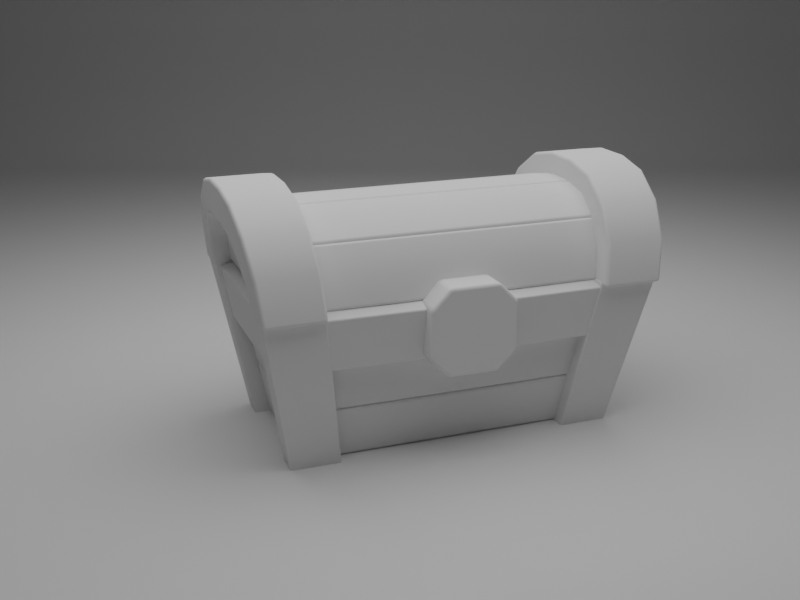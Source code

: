 # Source: chest.blend  (saved by Blender 4.1.23; exported with 4.5.12 LTS)
import bpy
from mathutils import Matrix  # noqa: F401  (used for matrix-valued properties, if any)

bpy.ops.wm.read_factory_settings(use_empty=True)
scene = bpy.context.scene
scene.name = 'Scene'

# ---- collections
col_collection = bpy.data.collections.new('Collection'); scene.collection.children.link(col_collection)

# ---- world
world_world = bpy.data.worlds.new('World'); scene.world = world_world
world_world.use_nodes = True; world_world.node_tree.nodes.clear()
_N = world_world.node_tree.nodes; _L = world_world.node_tree.links
n0 = _N.new('ShaderNodeOutputWorld'); n0.name = 'World Output'; n0.location = (300, 300)
n1 = _N.new('ShaderNodeBackground'); n1.name = 'Background'; n1.location = (10, 300)
n1.inputs[0].default_value = (0.05088, 0.05088, 0.05088, 1.0)
_L.new(n1.outputs[0], n0.inputs[0])
n0.is_active_output = True
world_world.color = (0.05088, 0.05088, 0.05088)
world_world.use_sun_shadow = False
world_world.sun_shadow_jitter_overblur = 0.0

# ---- cameras
cam_camera = bpy.data.cameras.new('Camera')
cam_camera.clip_end = 100.0
cam_camera.ortho_scale = 7.314

# ---- lights
light_area = bpy.data.lights.new('Area', 'AREA')
light_area.transmission_factor = 0.0
light_area.energy = 150.0
light_area.shadow_maximum_resolution = 0.006
light_area.use_absolute_resolution = True
light_area.size = 1.0
light_area.size_y = 1.0

# ---- meshes
me_plane = bpy.data.meshes.new('Plane')
me_plane.from_pydata([(-0.3758, -0.8412, 0.0), (0.3758, -0.8412, 0.0), (-0.547, -0.9925, 0.8206), (0.547, -0.9925, 0.8206), (-0.3758, 0.0, 0.0), (0.3758, 0.0, 0.0), (-0.547, 0.0, 0.8206), (0.49, 0.0, 0.5857), (0.4329, 0.0, 0.2929), (-0.49, 0.0, 0.5857), (-0.4329, 0.0, 0.2929), (0.547, 0.0, 0.8206), (0.49, -0.9421, 0.5857), (0.4329, -0.8917, 0.2929), (-0.49, -0.9421, 0.5857), (-0.4329, -0.8917, 0.2929), (0.49, -0.9421, 0.5857), (-0.49, -0.9421, 0.5857), (0.4329, -0.8917, 0.2929), (-0.4329, -0.8917, 0.2929), (-0.49, 0.0, 0.5857), (-0.4329, 0.0, 0.2929), (0.49, 0.0, 0.5857), (0.4329, 0.0, 0.2929)], [], [(17, 16, 3, 2), (19, 18, 12, 14), (20, 17, 2, 6), (0, 1, 13, 15), (21, 19, 14, 9), (4, 0, 15, 10), (18, 23, 22, 12), (16, 7, 11, 3), (1, 5, 8, 13), (0, 4, 5, 1)])
me_plane.polygons.foreach_set('use_smooth', [True] * 10)
_uv = me_plane.uv_layers.new(name='UVMap')
_uv.uv.foreach_set('vector', [0.0, 0.0, 1.0, 0.0, 1.0, 0.0, 0.0, 0.0, 0.0, 0.0, 1.0, 0.0, 1.0, 0.0, 0.0, 0.0, 0.0, 0.5, 0.0, 0.0, 0.0, 0.0, 0.0, 0.5, 0.0, 0.0, 1.0, 0.0, 1.0, 0.0, 0.0, 0.0, 0.0, 0.5, 0.0, 0.0, 0.0, 0.0, 0.0, 0.5, 0.0, 0.5, 0.0, 0.0, 0.0, 0.0, 0.0, 0.5, 1.0, 0.0, 1.0, 0.5, 1.0, 0.5, 1.0, 0.0, 1.0, 0.0, 1.0, 0.5, 1.0, 0.5, 1.0, 0.0, 1.0, 0.0, 1.0, 0.5, 1.0, 0.5, 1.0, 0.0, 0.0, 0.0, 0.0, 0.5, 1.0, 0.5, 1.0, 0.0])
me_plane.update()
me_plane_001 = bpy.data.meshes.new('Plane.001')
me_plane_001.from_pydata([(-0.3164, -0.9258, -0.01536), (0.3164, -0.9258, -0.01536), (-0.4877, -1.092, 0.8881), (0.4877, -1.092, 0.8881), (-0.3164, -0.6462, -0.01536), (0.3164, -0.6462, -0.01536), (-0.4877, -0.7624, 0.8881), (0.4877, -0.7624, 0.8881), (-0.4521, -0.6462, -0.01487), (-0.4521, -0.9258, -0.01487), (-0.6234, -0.7624, 0.8886), (-0.6234, -1.092, 0.8886), (0.4521, -0.9258, -0.01487), (0.6234, -1.092, 0.8886), (0.4521, -0.6462, -0.01487), (0.6234, -0.7624, 0.8886)], [], [(4, 6, 2, 0), (1, 3, 7, 5), (8, 9, 11, 10), (12, 14, 15, 13), (2, 6, 10, 11), (6, 4, 8, 10), (1, 5, 14, 12), (0, 2, 11, 9), (4, 0, 9, 8), (5, 7, 15, 14), (7, 3, 13, 15), (3, 1, 12, 13)])
me_plane_001.polygons.foreach_set('use_smooth', [True] * 12)
_uv = me_plane_001.uv_layers.new(name='UVMap')
_uv.uv.foreach_set('vector', [0.0, 0.1159, 0.0, 0.1159, 2.559e-10, -0.05075, 0.0, -0.04904, 1.0, -0.04904, 1.0, -0.05075, 1.0, 0.1159, 1.0, 0.1159, 0.0, 0.1159, 0.0, -0.04904, 2.559e-10, -0.05075, 0.0, 0.1159, 1.0, -0.04904, 1.0, 0.1159, 1.0, 0.1159, 1.0, -0.05075, 2.559e-10, -0.05075, 0.0, 0.1159, 0.0, 0.1159, 2.559e-10, -0.05075, 0.0, 0.1159, 0.0, 0.1159, 0.0, 0.1159, 0.0, 0.1159, 1.0, -0.04904, 1.0, 0.1159, 1.0, 0.1159, 1.0, -0.04904, 0.0, -0.04904, 2.559e-10, -0.05075, 2.559e-10, -0.05075, 0.0, -0.04904, 0.0, 0.1159, 0.0, -0.04904, 0.0, -0.04904, 0.0, 0.1159, 1.0, 0.1159, 1.0, 0.1159, 1.0, 0.1159, 1.0, 0.1159, 1.0, 0.1159, 1.0, -0.05075, 1.0, -0.05075, 1.0, 0.1159, 1.0, -0.05075, 1.0, -0.04904, 1.0, -0.04904, 1.0, -0.05075])
me_plane_001.update()
me_plane_002 = bpy.data.meshes.new('Plane.002')
me_plane_002.from_pydata([(-0.09088, -1.164, 1.259), (-0.4792, -1.092, 0.8651), (-0.2436, -1.158, 1.23), (-0.3672, -1.143, 1.147), (-0.4494, -1.12, 1.023), (0.4792, -1.092, 0.8651), (0.09088, -1.164, 1.259), (0.4494, -1.12, 1.023), (0.3672, -1.143, 1.147), (0.2436, -1.158, 1.23), (-0.4792, -0.7624, 0.8651), (-0.4486, -0.7816, 1.025), (-0.366, -0.7978, 1.148), (-0.2428, -0.8087, 1.23), (-0.09077, -0.8125, 1.259), (0.4792, -0.7624, 0.8651), (0.4486, -0.7816, 1.025), (0.366, -0.7978, 1.148), (0.2428, -0.8087, 1.23), (0.09077, -0.8125, 1.259), (-0.6671, -0.7624, 0.8652), (-0.6671, -1.092, 0.8652), (-0.625, -1.12, 1.1), (-0.5007, -1.143, 1.284), (-0.3156, -1.158, 1.407), (-0.1095, -1.164, 1.45), (0.625, -1.12, 1.1), (0.6671, -1.092, 0.8652), (0.6265, -0.7816, 1.096), (0.5007, -1.143, 1.284), (0.5028, -0.7978, 1.282), (0.3156, -1.158, 1.407), (0.317, -0.8087, 1.407), (0.1095, -1.164, 1.45), (0.1097, -0.8125, 1.45), (-0.6265, -0.7816, 1.096), (-0.5028, -0.7978, 1.282), (-0.317, -0.8087, 1.407), (-0.1097, -0.8125, 1.45), (0.6671, -0.7624, 0.8652)], [], [(10, 11, 4, 1), (11, 12, 3, 4), (12, 13, 2, 3), (13, 14, 0, 2), (9, 6, 19, 18), (8, 9, 18, 17), (7, 8, 17, 16), (5, 7, 16, 15), (0, 14, 19, 6), (20, 21, 22, 35), (35, 22, 23, 36), (36, 23, 24, 37), (37, 24, 25, 38), (31, 32, 34, 33), (29, 30, 32, 31), (26, 28, 30, 29), (27, 39, 28, 26), (25, 33, 34, 38), (19, 14, 38, 34), (7, 5, 27, 26), (17, 18, 32, 30), (0, 6, 33, 25), (16, 17, 30, 28), (8, 7, 26, 29), (15, 16, 28, 39), (10, 1, 21, 20), (14, 13, 37, 38), (1, 4, 22, 21), (9, 8, 29, 31), (13, 12, 36, 37), (4, 3, 23, 22), (12, 11, 35, 36), (3, 2, 24, 23), (5, 15, 39, 27), (6, 9, 31, 33), (11, 10, 20, 35), (2, 0, 25, 24), (18, 19, 34, 32)])
me_plane_002.polygons.foreach_set('use_smooth', [True] * 38)
_uv = me_plane_002.uv_layers.new(name='UVMap')
_uv.uv.foreach_set('vector', [0.0, 0.1159, 0.01042, 0.1159, 0.01042, -0.05021, 2.559e-10, -0.05075, 0.01042, 0.1159, 0.04011, 0.1159, 0.04011, -0.0503, 0.01042, -0.05021, 0.04011, 0.1159, 0.2536, 0.1159, 0.2536, -0.05036, 0.04011, -0.0503, 0.2536, 0.1159, 0.4108, 0.1159, 0.4108, -0.0503, 0.2536, -0.05036, 0.7464, -0.05036, 0.5892, -0.0503, 0.5892, 0.1159, 0.7464, 0.1159, 0.9599, -0.0503, 0.7464, -0.05036, 0.7464, 0.1159, 0.9599, 0.1159, 0.9896, -0.05021, 0.9599, -0.0503, 0.9599, 0.1159, 0.9896, 0.1159, 1.0, -0.05075, 0.9896, -0.05021, 0.9896, 0.1159, 1.0, 0.1159, 0.4108, -0.0503, 0.4108, 0.1159, 0.5892, 0.1159, 0.5892, -0.0503, 0.0, 0.1159, 2.559e-10, -0.05075, 0.01042, -0.05021, 0.01042, 0.1159, 0.01042, 0.1159, 0.01042, -0.05021, 0.04011, -0.0503, 0.04011, 0.1159, 0.04011, 0.1159, 0.04011, -0.0503, 0.2536, -0.05036, 0.2536, 0.1159, 0.2536, 0.1159, 0.2536, -0.05036, 0.4108, -0.0503, 0.4108, 0.1159, 0.7464, -0.05036, 0.7464, 0.1159, 0.5892, 0.1159, 0.5892, -0.0503, 0.9599, -0.0503, 0.9599, 0.1159, 0.7464, 0.1159, 0.7464, -0.05036, 0.9896, -0.05021, 0.9896, 0.1159, 0.9599, 0.1159, 0.9599, -0.0503, 1.0, -0.05075, 1.0, 0.1159, 0.9896, 0.1159, 0.9896, -0.05021, 0.4108, -0.0503, 0.5892, -0.0503, 0.5892, 0.1159, 0.4108, 0.1159, 0.5892, 0.1159, 0.4108, 0.1159, 0.4108, 0.1159, 0.5892, 0.1159, 0.9896, -0.05021, 1.0, -0.05075, 1.0, -0.05075, 0.9896, -0.05021, 0.9599, 0.1159, 0.7464, 0.1159, 0.7464, 0.1159, 0.9599, 0.1159, 0.4108, -0.0503, 0.5892, -0.0503, 0.5892, -0.0503, 0.4108, -0.0503, 0.9896, 0.1159, 0.9599, 0.1159, 0.9599, 0.1159, 0.9896, 0.1159, 0.9599, -0.0503, 0.9896, -0.05021, 0.9896, -0.05021, 0.9599, -0.0503, 1.0, 0.1159, 0.9896, 0.1159, 0.9896, 0.1159, 1.0, 0.1159, 0.0, 0.1159, 2.559e-10, -0.05075, 2.559e-10, -0.05075, 0.0, 0.1159, 0.4108, 0.1159, 0.2536, 0.1159, 0.2536, 0.1159, 0.4108, 0.1159, 2.559e-10, -0.05075, 0.01042, -0.05021, 0.01042, -0.05021, 2.559e-10, -0.05075, 0.7464, -0.05036, 0.9599, -0.0503, 0.9599, -0.0503, 0.7464, -0.05036, 0.2536, 0.1159, 0.04011, 0.1159, 0.04011, 0.1159, 0.2536, 0.1159, 0.01042, -0.05021, 0.04011, -0.0503, 0.04011, -0.0503, 0.01042, -0.05021, 0.04011, 0.1159, 0.01042, 0.1159, 0.01042, 0.1159, 0.04011, 0.1159, 0.04011, -0.0503, 0.2536, -0.05036, 0.2536, -0.05036, 0.04011, -0.0503, 1.0, -0.05075, 1.0, 0.1159, 1.0, 0.1159, 1.0, -0.05075, 0.5892, -0.0503, 0.7464, -0.05036, 0.7464, -0.05036, 0.5892, -0.0503, 0.01042, 0.1159, 0.0, 0.1159, 0.0, 0.1159, 0.01042, 0.1159, 0.2536, -0.05036, 0.4108, -0.0503, 0.4108, -0.0503, 0.2536, -0.05036, 0.7464, 0.1159, 0.5892, 0.1159, 0.5892, 0.1159, 0.7464, 0.1159])
me_plane_002.update()
me_plane_003 = bpy.data.meshes.new('Plane.003')
me_plane_003.from_pydata([(0.4494, -1.058, 0.4494), (0.0, -0.9925, 0.0), (0.2774, -1.053, 0.4152), (0.1316, -1.039, 0.3178), (0.03421, -1.017, 0.172), (1.094, -0.9925, 0.0), (0.6446, -1.058, 0.4494), (1.06, -1.017, 0.172), (0.9624, -1.039, 0.3178), (0.8166, -1.053, 0.4152), (0.0, 0.0, 0.0), (0.03421, 0.0, 0.172), (0.1316, 0.0, 0.3178), (0.2774, 0.0, 0.4152), (0.4494, 0.0, 0.4494), (1.094, 0.0, 0.0), (1.06, 0.0, 0.172), (0.9624, 0.0, 0.3178), (0.8166, 0.0, 0.4152), (0.6446, 0.0, 0.4494), (0.0, -0.9925, 0.0), (0.03421, -1.017, 0.172), (0.1316, -1.039, 0.3178), (0.2774, -1.053, 0.4152), (0.4494, -1.058, 0.4494), (1.06, -1.017, 0.172), (1.094, -0.9925, 0.0), (0.9624, -1.039, 0.3178), (0.8166, -1.053, 0.4152), (0.6446, -1.058, 0.4494), (0.9624, -1.039, 0.3178), (0.1316, -1.039, 0.3178), (0.9624, 0.0, 0.3178), (0.9624, -1.039, 0.3178), (0.6446, 0.0, 0.4494), (0.6446, -1.058, 0.4494), (0.1316, -1.039, 0.3178), (0.1316, 0.0, 0.3178), (0.4494, -1.058, 0.4494), (0.4494, 0.0, 0.4494)], [], [(31, 30, 28, 29, 24, 23), (10, 20, 21, 11), (11, 21, 22, 37), (12, 36, 2, 13), (13, 2, 38, 39), (4, 25, 27, 3), (1, 26, 25, 4), (9, 18, 34, 35), (33, 32, 18, 9), (7, 16, 17, 8), (5, 15, 16, 7), (0, 6, 19, 14)])
me_plane_003.polygons.foreach_set('use_smooth', [True] * 12)
_uv = me_plane_003.uv_layers.new(name='UVMap')
_uv.uv.foreach_set('vector', [0.04011, 0.0, 0.9599, 0.0, 0.7464, 0.0, 0.5892, 0.0, 0.4108, 0.0, 0.2536, 0.0, 0.0, 0.5, 0.0, 0.0, 0.01042, 0.0, 0.01042, 0.5, 0.01042, 0.5, 0.01042, 0.0, 0.04011, 0.0, 0.04011, 0.5, 0.04011, 0.5, 0.04011, 0.0, 0.2536, 0.0, 0.2536, 0.5, 0.2536, 0.5, 0.2536, 0.0, 0.4108, 0.0, 0.4108, 0.5, 0.01042, 0.0, 0.9896, 0.0, 0.9599, 0.0, 0.04011, 0.0, 0.0, 0.0, 1.0, 0.0, 0.9896, 0.0, 0.01042, 0.0, 0.7464, 0.0, 0.7464, 0.5, 0.5892, 0.5, 0.5892, 0.0, 0.9599, 0.0, 0.9599, 0.5, 0.7464, 0.5, 0.7464, 0.0, 0.9896, 0.0, 0.9896, 0.5, 0.9599, 0.5, 0.9599, 0.0, 1.0, 0.0, 1.0, 0.5, 0.9896, 0.5, 0.9896, 0.0, 0.4108, 0.0, 0.5892, 0.0, 0.5892, 0.5, 0.4108, 0.5])
me_plane_003.update()
me_plane_004 = bpy.data.meshes.new('Plane.004')
me_plane_004.from_pydata([(-0.4606, -0.9122, 0.5966), (0.4606, -0.9122, 0.5966), (0.5046, 0.0, 0.8869), (-0.4476, 0.0, 0.594), (0.4476, 0.0, 0.594), (-0.5046, 0.0, 0.8869), (0.5173, -0.9631, 0.8895), (-0.5173, -0.9631, 0.8895), (0.6287, 0.0, 0.8608), (0.5717, 0.0, 0.5679), (-0.5703, 0.0, 0.5679), (-0.6273, 0.0, 0.8608), (0.5434, -1.006, 0.5623), (0.6014, -1.056, 0.8552), (-0.542, -1.006, 0.5623), (-0.6, -1.056, 0.8552)], [], [(1, 6, 2, 4), (3, 5, 7, 0), (0, 7, 6, 1), (12, 9, 8, 13), (10, 14, 15, 11), (14, 12, 13, 15), (7, 5, 11, 15), (0, 1, 12, 14), (2, 6, 13, 8), (6, 7, 15, 13), (3, 0, 14, 10), (1, 4, 9, 12)])
me_plane_004.polygons.foreach_set('use_smooth', [True] * 12)
_uv = me_plane_004.uv_layers.new(name='UVMap')
_uv.uv.foreach_set('vector', [1.0, 0.0, 1.0, 0.0, 1.0, 0.5, 1.0, 0.5, 0.0, 0.5, 0.0, 0.5, 0.0, 0.0, 0.0, 0.0, 0.0, 0.0, 0.0, 0.0, 1.0, 0.0, 1.0, 0.0, 1.0, 0.0, 1.0, 0.5, 1.0, 0.5, 1.0, 0.0, 0.0, 0.5, 0.0, 0.0, 0.0, 0.0, 0.0, 0.5, 0.0, 0.0, 1.0, 0.0, 1.0, 0.0, 0.0, 0.0, 0.0, 0.0, 0.0, 0.5, 0.0, 0.5, 0.0, 0.0, 0.0, 0.0, 1.0, 0.0, 1.0, 0.0, 0.0, 0.0, 1.0, 0.5, 1.0, 0.0, 1.0, 0.0, 1.0, 0.5, 1.0, 0.0, 0.0, 0.0, 0.0, 0.0, 1.0, 0.0, 0.0, 0.5, 0.0, 0.0, 0.0, 0.0, 0.0, 0.5, 1.0, 0.0, 1.0, 0.5, 1.0, 0.5, 1.0, 0.0])
me_plane_004.update()
me_plane_005 = bpy.data.meshes.new('Plane.005')
me_plane_005.from_pydata([(0.05071, -0.2405, -0.2612), (0.05071, -0.1359, -0.3658), (0.05071, -0.1359, 0.1151), (0.05071, -0.2405, 0.01053), (-0.1374, -0.2405, 0.01053), (-0.1374, -0.1359, 0.1151), (-0.1374, -0.1359, -0.3658), (-0.1374, -0.2405, -0.2612), (-0.1374, 0.2405, 0.01053), (-0.1374, 0.1359, 0.1151), (-0.1374, 0.2405, -0.2612), (-0.1374, 0.1359, -0.3658), (0.05071, 0.2405, 0.01053), (0.05071, 0.1359, 0.1151), (0.05071, 0.2405, -0.2612), (0.05071, 0.1359, -0.3658)], [], [(2, 3, 0, 1, 15, 14, 12, 13), (5, 9, 8, 10, 11, 6, 7, 4), (4, 7, 0, 3), (9, 5, 2, 13), (8, 9, 13, 12), (11, 10, 14, 15), (7, 6, 1, 0), (5, 4, 3, 2), (10, 8, 12, 14), (6, 11, 15, 1)])
me_plane_005.polygons.foreach_set('use_smooth', [True] * 10)
_uv = me_plane_005.uv_layers.new(name='UVMap')
_uv.uv.foreach_set('vector', [0.0, 0.2175, 0.2175, 0.0, 0.7825, 0.0, 1.0, 0.2175, 1.0, 0.7825, 0.7825, 1.0, 0.2175, 1.0, 0.0, 0.7825, 0.0, 0.2175, 0.0, 0.7825, 0.2175, 1.0, 0.7825, 1.0, 1.0, 0.7825, 1.0, 0.2175, 0.7825, 0.0, 0.2175, 0.0, 0.2175, 0.0, 0.7825, 0.0, 0.7825, 0.0, 0.2175, 0.0, 0.0, 0.7825, 0.0, 0.2175, 0.0, 0.2175, 0.0, 0.7825, 0.2175, 1.0, 0.0, 0.7825, 0.0, 0.7825, 0.2175, 1.0, 1.0, 0.7825, 0.7825, 1.0, 0.7825, 1.0, 1.0, 0.7825, 0.7825, 0.0, 1.0, 0.2175, 1.0, 0.2175, 0.7825, 0.0, 0.0, 0.2175, 0.2175, 0.0, 0.2175, 0.0, 0.0, 0.2175, 0.7825, 1.0, 0.2175, 1.0, 0.2175, 1.0, 0.7825, 1.0, 1.0, 0.2175, 1.0, 0.7825, 1.0, 0.7825, 1.0, 0.2175])
me_plane_005.update()
me_cylinder = bpy.data.meshes.new('Cylinder')
me_cylinder.from_pydata([(-0.005353, 0.119, 0.02884), (0.09108, 0.06336, 0.02884), (0.09108, -0.04799, 0.02884), (-0.005353, -0.1037, 0.02884), (-0.1018, -0.04799, 0.02884), (-0.1018, 0.06336, 0.02884), (-0.005353, -0.07938, -0.1052), (-0.07754, -0.03399, -0.1586), (-0.005353, 0.09578, 0.0701), (0.05476, 0.03019, 0.1631), (0.05827, 0.04442, 0.143), (-0.04399, -0.03943, 0.1631), (-0.07336, -0.03158, 0.1178), (-0.06932, 0.04461, 0.141), (-0.05354, 0.03019, 0.1631), (-0.06848, 0.04482, 0.1424), (-0.005353, 0.08454, -0.2522), (0.06292, -0.03173, -0.2237), (0.06197, -0.0321, -0.2263), (0.06499, 0.0483, -0.1892), (0.006643, 0.04237, -0.343), (0.02485, 0.06464, -0.2876), (-0.0754, 0.04813, -0.1941), (-0.07185, 0.01427, -0.2533), (-0.03114, 0.06626, -0.301), (-0.02681, 0.04854, -0.3394), (-0.04339, -0.03977, 0.1631), (0.05632, -0.02793, 0.1542), (-0.005353, -0.06932, 0.1253), (0.05476, -0.01935, 0.1631)], [], [(27, 29, 26, 28), (6, 3, 4, 7), (17, 2, 3, 6, 18), (18, 20, 21, 19, 17), (19, 1, 2, 17), (0, 8, 10, 1), (9, 10, 8, 15, 14), (5, 13, 15, 8, 0), (4, 12, 13, 5), (15, 13, 12, 11, 14), (22, 5, 0, 16, 24), (16, 0, 1, 19, 21), (23, 25, 20, 18, 6, 7), (16, 21, 20, 25, 24), (7, 4, 5, 22, 23), (24, 25, 23, 22), (2, 27, 28, 3), (1, 10, 9, 29, 27, 2), (3, 28, 26, 11, 12, 4), (9, 14, 11, 26, 29)])
me_cylinder.polygons.foreach_set('use_smooth', [True] * 20)
_uv = me_cylinder.uv_layers.new(name='UVMap')
_uv.uv.foreach_set('vector', [0.6667, 0.9833, 0.6851, 1.0, 0.1185, 0.08592, 0.5, 0.9296, 0.5, 0.6637, 0.5, 0.75, 0.3333, 0.75, 0.3333, 0.6293, 0.6667, 0.5873, 0.6667, 0.75, 0.5, 0.75, 0.5, 0.6637, 0.6649, 0.5857, 0.6649, 0.5857, 0.4925, 0.5105, 0.919, 0.5462, 0.8333, 0.6096, 0.6667, 0.5873, 0.8333, 0.6096, 0.8333, 0.75, 0.6667, 0.75, 0.6667, 0.5873, 1.0, 0.75, 1.0, 0.8268, 0.8333, 0.9624, 0.8333, 0.75, 0.804, 1.0, 0.8333, 0.9624, 1.0, 0.8268, 0.1731, 0.9614, 0.2563, 1.0, 0.1667, 0.75, 0.1667, 0.9588, 0.1654, 0.9614, -8.941e-08, 0.8268, -8.941e-08, 0.75, 0.3333, 0.75, 0.3333, 0.9155, 0.1667, 0.9588, 0.1667, 0.75, 0.1654, 0.9614, 0.1667, 0.9588, 0.3333, 0.9155, 0.3929, 1.0, 0.08339, 0.3278, 0.1667, 0.6064, 0.1667, 0.75, -8.941e-08, 0.75, -8.941e-08, 0.569, 0.06932, 0.5376, 1.0, 0.569, 1.0, 0.75, 0.8333, 0.75, 0.8333, 0.6096, 0.919, 0.5462, 0.2303, 0.5683, 0.5089, 0.4853, 0.6324, 0.4942, 0.6649, 0.5857, 0.5, 0.6637, 0.3333, 0.6293, -8.941e-08, 0.569, 0.4048, 0.5462, 0.4925, 0.5105, 0.2731, 0.5128, 0.06932, 0.5376, 0.3333, 0.6293, 0.3333, 0.75, 0.1667, 0.75, 0.1667, 0.6064, 0.2303, 0.5683, 0.06932, 0.5376, 0.5089, 0.4853, 0.2303, 0.5683, 0.1667, 0.6064, 0.6667, 0.75, 0.6667, 0.9833, 0.5, 0.9296, 0.5, 0.75, 0.8333, 0.75, 0.8333, 0.9624, 0.804, 1.0, 0.6851, 1.0, 0.6667, 0.9833, 0.6667, 0.75, 0.5, 0.75, 0.5, 0.9296, 0.3946, 1.0, 0.3929, 1.0, 0.3333, 0.9155, 0.3333, 0.75, 0.4578, 0.3278, 0.08339, 0.3278, 0.1164, 0.08712, 0.1185, 0.08592, 0.4578, 0.1565])
me_cylinder.update()
me_cylinder_004 = bpy.data.meshes.new('Cylinder.004')
me_cylinder_004.from_pydata([(-0.005353, 0.119, 0.02884), (0.09108, 0.06336, 0.02884), (0.09108, -0.04799, 0.02884), (-0.005353, -0.1037, 0.02884), (-0.1018, -0.04799, 0.02884), (-0.1018, 0.06336, 0.02884), (-0.005353, -0.07938, -0.1052), (-0.07754, -0.03399, -0.1586), (-0.005353, 0.09578, 0.0701), (0.05476, 0.03019, 0.1631), (0.05827, 0.04442, 0.143), (-0.04399, -0.03943, 0.1631), (-0.07336, -0.03158, 0.1178), (-0.06932, 0.04461, 0.141), (-0.05354, 0.03019, 0.1631), (-0.06848, 0.04482, 0.1424), (-0.005353, 0.08454, -0.2522), (0.06292, -0.03173, -0.2237), (0.06197, -0.0321, -0.2263), (0.06499, 0.0483, -0.1892), (0.006643, 0.04237, -0.343), (0.02485, 0.06464, -0.2876), (-0.0754, 0.04813, -0.1941), (-0.07185, 0.01427, -0.2533), (-0.03114, 0.06626, -0.301), (-0.02681, 0.04854, -0.3394), (-0.04339, -0.03977, 0.1631), (0.05632, -0.02793, 0.1542), (-0.005353, -0.06932, 0.1253), (0.05476, -0.01935, 0.1631)], [], [(27, 29, 26, 28), (6, 3, 4, 7), (17, 2, 3, 6, 18), (18, 20, 21, 19, 17), (19, 1, 2, 17), (0, 8, 10, 1), (9, 10, 8, 15, 14), (5, 13, 15, 8, 0), (4, 12, 13, 5), (15, 13, 12, 11, 14), (22, 5, 0, 16, 24), (16, 0, 1, 19, 21), (23, 25, 20, 18, 6, 7), (16, 21, 20, 25, 24), (7, 4, 5, 22, 23), (24, 25, 23, 22), (2, 27, 28, 3), (1, 10, 9, 29, 27, 2), (3, 28, 26, 11, 12, 4), (9, 14, 11, 26, 29)])
me_cylinder_004.polygons.foreach_set('use_smooth', [True] * 20)
_uv = me_cylinder_004.uv_layers.new(name='UVMap')
_uv.uv.foreach_set('vector', [0.6667, 0.9833, 0.6851, 1.0, 0.1185, 0.08592, 0.5, 0.9296, 0.5, 0.6637, 0.5, 0.75, 0.3333, 0.75, 0.3333, 0.6293, 0.6667, 0.5873, 0.6667, 0.75, 0.5, 0.75, 0.5, 0.6637, 0.6649, 0.5857, 0.6649, 0.5857, 0.4925, 0.5105, 0.919, 0.5462, 0.8333, 0.6096, 0.6667, 0.5873, 0.8333, 0.6096, 0.8333, 0.75, 0.6667, 0.75, 0.6667, 0.5873, 1.0, 0.75, 1.0, 0.8268, 0.8333, 0.9624, 0.8333, 0.75, 0.804, 1.0, 0.8333, 0.9624, 1.0, 0.8268, 0.1731, 0.9614, 0.2563, 1.0, 0.1667, 0.75, 0.1667, 0.9588, 0.1654, 0.9614, -8.941e-08, 0.8268, -8.941e-08, 0.75, 0.3333, 0.75, 0.3333, 0.9155, 0.1667, 0.9588, 0.1667, 0.75, 0.1654, 0.9614, 0.1667, 0.9588, 0.3333, 0.9155, 0.3929, 1.0, 0.08339, 0.3278, 0.1667, 0.6064, 0.1667, 0.75, -8.941e-08, 0.75, -8.941e-08, 0.569, 0.06932, 0.5376, 1.0, 0.569, 1.0, 0.75, 0.8333, 0.75, 0.8333, 0.6096, 0.919, 0.5462, 0.2303, 0.5683, 0.5089, 0.4853, 0.6324, 0.4942, 0.6649, 0.5857, 0.5, 0.6637, 0.3333, 0.6293, -8.941e-08, 0.569, 0.4048, 0.5462, 0.4925, 0.5105, 0.2731, 0.5128, 0.06932, 0.5376, 0.3333, 0.6293, 0.3333, 0.75, 0.1667, 0.75, 0.1667, 0.6064, 0.2303, 0.5683, 0.06932, 0.5376, 0.5089, 0.4853, 0.2303, 0.5683, 0.1667, 0.6064, 0.6667, 0.75, 0.6667, 0.9833, 0.5, 0.9296, 0.5, 0.75, 0.8333, 0.75, 0.8333, 0.9624, 0.804, 1.0, 0.6851, 1.0, 0.6667, 0.9833, 0.6667, 0.75, 0.5, 0.75, 0.5, 0.9296, 0.3946, 1.0, 0.3929, 1.0, 0.3333, 0.9155, 0.3333, 0.75, 0.4578, 0.3278, 0.08339, 0.3278, 0.1164, 0.08712, 0.1185, 0.08592, 0.4578, 0.1565])
me_cylinder_004.update()
me_cylinder_005 = bpy.data.meshes.new('Cylinder.005')
me_cylinder_005.from_pydata([(-0.005353, 0.119, 0.02884), (0.09108, 0.06336, 0.02884), (0.09108, -0.04799, 0.02884), (-0.005353, -0.1037, 0.02884), (-0.1018, -0.04799, 0.02884), (-0.1018, 0.06336, 0.02884), (-0.005353, -0.07938, -0.1052), (-0.07754, -0.03399, -0.1586), (-0.005353, 0.09578, 0.0701), (0.05476, 0.03019, 0.1631), (0.05827, 0.04442, 0.143), (-0.04399, -0.03943, 0.1631), (-0.07336, -0.03158, 0.1178), (-0.06932, 0.04461, 0.141), (-0.05354, 0.03019, 0.1631), (-0.06848, 0.04482, 0.1424), (-0.005353, 0.08454, -0.2522), (0.06292, -0.03173, -0.2237), (0.06197, -0.0321, -0.2263), (0.06499, 0.0483, -0.1892), (0.006643, 0.04237, -0.343), (0.02485, 0.06464, -0.2876), (-0.0754, 0.04813, -0.1941), (-0.07185, 0.01427, -0.2533), (-0.03114, 0.06626, -0.301), (-0.02681, 0.04854, -0.3394), (-0.04339, -0.03977, 0.1631), (0.05632, -0.02793, 0.1542), (-0.005353, -0.06932, 0.1253), (0.05476, -0.01935, 0.1631)], [], [(27, 29, 26, 28), (6, 3, 4, 7), (17, 2, 3, 6, 18), (18, 20, 21, 19, 17), (19, 1, 2, 17), (0, 8, 10, 1), (9, 10, 8, 15, 14), (5, 13, 15, 8, 0), (4, 12, 13, 5), (15, 13, 12, 11, 14), (22, 5, 0, 16, 24), (16, 0, 1, 19, 21), (23, 25, 20, 18, 6, 7), (16, 21, 20, 25, 24), (7, 4, 5, 22, 23), (24, 25, 23, 22), (2, 27, 28, 3), (1, 10, 9, 29, 27, 2), (3, 28, 26, 11, 12, 4), (9, 14, 11, 26, 29)])
me_cylinder_005.polygons.foreach_set('use_smooth', [True] * 20)
_uv = me_cylinder_005.uv_layers.new(name='UVMap')
_uv.uv.foreach_set('vector', [0.6667, 0.9833, 0.6851, 1.0, 0.1185, 0.08592, 0.5, 0.9296, 0.5, 0.6637, 0.5, 0.75, 0.3333, 0.75, 0.3333, 0.6293, 0.6667, 0.5873, 0.6667, 0.75, 0.5, 0.75, 0.5, 0.6637, 0.6649, 0.5857, 0.6649, 0.5857, 0.4925, 0.5105, 0.919, 0.5462, 0.8333, 0.6096, 0.6667, 0.5873, 0.8333, 0.6096, 0.8333, 0.75, 0.6667, 0.75, 0.6667, 0.5873, 1.0, 0.75, 1.0, 0.8268, 0.8333, 0.9624, 0.8333, 0.75, 0.804, 1.0, 0.8333, 0.9624, 1.0, 0.8268, 0.1731, 0.9614, 0.2563, 1.0, 0.1667, 0.75, 0.1667, 0.9588, 0.1654, 0.9614, -8.941e-08, 0.8268, -8.941e-08, 0.75, 0.3333, 0.75, 0.3333, 0.9155, 0.1667, 0.9588, 0.1667, 0.75, 0.1654, 0.9614, 0.1667, 0.9588, 0.3333, 0.9155, 0.3929, 1.0, 0.08339, 0.3278, 0.1667, 0.6064, 0.1667, 0.75, -8.941e-08, 0.75, -8.941e-08, 0.569, 0.06932, 0.5376, 1.0, 0.569, 1.0, 0.75, 0.8333, 0.75, 0.8333, 0.6096, 0.919, 0.5462, 0.2303, 0.5683, 0.5089, 0.4853, 0.6324, 0.4942, 0.6649, 0.5857, 0.5, 0.6637, 0.3333, 0.6293, -8.941e-08, 0.569, 0.4048, 0.5462, 0.4925, 0.5105, 0.2731, 0.5128, 0.06932, 0.5376, 0.3333, 0.6293, 0.3333, 0.75, 0.1667, 0.75, 0.1667, 0.6064, 0.2303, 0.5683, 0.06932, 0.5376, 0.5089, 0.4853, 0.2303, 0.5683, 0.1667, 0.6064, 0.6667, 0.75, 0.6667, 0.9833, 0.5, 0.9296, 0.5, 0.75, 0.8333, 0.75, 0.8333, 0.9624, 0.804, 1.0, 0.6851, 1.0, 0.6667, 0.9833, 0.6667, 0.75, 0.5, 0.75, 0.5, 0.9296, 0.3946, 1.0, 0.3929, 1.0, 0.3333, 0.9155, 0.3333, 0.75, 0.4578, 0.3278, 0.08339, 0.3278, 0.1164, 0.08712, 0.1185, 0.08592, 0.4578, 0.1565])
me_cylinder_005.update()
me_plane_006 = bpy.data.meshes.new('Plane.006')
me_plane_006.from_pydata([(-1.678, -0.6614, 2.98e-08), (-0.1133, 1.215, 2.98e-08), (0.4789, -0.9614, -1.061), (2.043, 0.9151, -1.061), (0.2833, -0.9656, -0.1752), (0.01899, -0.938, 2.98e-08), (0.2634, -0.9654, -0.141), (0.2373, -0.964, -0.1081), (0.2061, -0.9616, -0.07785), (0.1709, -0.9583, -0.05131), (0.1331, -0.954, -0.02952), (0.09425, -0.9491, -0.01333), (0.05571, -0.9437, -0.003366), (1.583, 0.9385, 2.98e-08), (1.848, 0.911, -0.1752), (1.62, 0.9328, -0.003366), (1.659, 0.9274, -0.01333), (1.698, 0.9225, -0.02952), (1.735, 0.9183, -0.05131), (1.77, 0.9149, -0.07785), (1.802, 0.9125, -0.1081), (1.828, 0.9112, -0.141)], [], [(14, 4, 2, 3), (4, 14, 21, 6), (6, 21, 20, 7), (7, 20, 19, 8), (8, 19, 18, 9), (9, 18, 17, 10), (10, 17, 16, 11), (11, 16, 15, 12), (12, 15, 13, 5), (0, 5, 13, 1)])
me_plane_006.polygons.foreach_set('use_smooth', [True] * 10)
_uv = me_plane_006.uv_layers.new(name='UVMap')
_uv.uv.foreach_set('vector', [1.0, 1.0, 1.0, 0.0, 1.0, 0.0, 1.0, 1.0, 1.0, 0.0, 1.0, 1.0, 1.0, 1.0, 1.0, 5.694e-05, 1.0, 5.694e-05, 1.0, 1.0, 1.0, 1.0, 1.0, 0.0002256, 1.0, 0.0002256, 1.0, 1.0, 1.0, 1.0, 1.0, 0.0004994, 1.0, 0.0004994, 1.0, 1.0, 1.0, 1.0, 1.0, 0.002138, 1.0, 0.002138, 1.0, 1.0, 0.964, 1.001, 0.964, 0.00123, 0.964, 0.00123, 0.964, 1.001, 0.9438, 1.001, 0.9438, 0.0005556, 0.9438, 0.0005556, 0.9438, 1.001, 0.9236, 1.0, 0.9236, 0.0001402, 0.9236, 0.0001402, 0.9236, 1.0, 0.9042, 1.0, 0.9042, 0.0, 0.0, 0.0, 0.9042, 0.0, 0.9042, 1.0, 0.0, 1.0])
me_plane_006.update()

# ---- objects
ob_camera = bpy.data.objects.new('Camera', cam_camera)
ob_plane = bpy.data.objects.new('Plane', me_plane)
ob_plane_001 = bpy.data.objects.new('Plane.001', me_plane_001)
ob_plane_002 = bpy.data.objects.new('Plane.002', me_plane_002)
ob_plane_003 = bpy.data.objects.new('Plane.003', me_plane_003)
ob_plane_004 = bpy.data.objects.new('Plane.004', me_plane_004)
ob_plane_005 = bpy.data.objects.new('Plane.005', me_plane_005)
ob_cylinder_003 = bpy.data.objects.new('Cylinder.003', me_cylinder)
ob_cylinder_001 = bpy.data.objects.new('Cylinder.001', me_cylinder)
ob_cylinder_002 = bpy.data.objects.new('Cylinder.002', me_cylinder)
ob_cylinder_004 = bpy.data.objects.new('Cylinder.004', me_cylinder)
ob_cylinder_005 = bpy.data.objects.new('Cylinder.005', me_cylinder)
ob_cylinder_006 = bpy.data.objects.new('Cylinder.006', me_cylinder)
ob_cylinder_007 = bpy.data.objects.new('Cylinder.007', me_cylinder)
ob_cylinder_008 = bpy.data.objects.new('Cylinder.008', me_cylinder)
ob_cylinder_009 = bpy.data.objects.new('Cylinder.009', me_cylinder)
ob_cylinder_010 = bpy.data.objects.new('Cylinder.010', me_cylinder)
ob_cylinder_011 = bpy.data.objects.new('Cylinder.011', me_cylinder)
ob_cylinder_012 = bpy.data.objects.new('Cylinder.012', me_cylinder)
ob_cylinder_013 = bpy.data.objects.new('Cylinder.013', me_cylinder)
ob_cylinder_014 = bpy.data.objects.new('Cylinder.014', me_cylinder)
ob_cylinder_015 = bpy.data.objects.new('Cylinder.015', me_cylinder)
ob_cylinder_016 = bpy.data.objects.new('Cylinder.016', me_cylinder_004)
ob_cylinder_017 = bpy.data.objects.new('Cylinder.017', me_cylinder_005)
ob_plane_006 = bpy.data.objects.new('Plane.006', me_plane_006)
ob_area = bpy.data.objects.new('Area', light_area)

# ---- transforms, parenting, visibility, modifiers, constraints
ob_camera.location = (5.496, -2.207, 2.702)
ob_camera.rotation_euler = (1.242, 1.76e-07, 1.213)
ob_camera.lock_rotations_4d = False
ob_camera.empty_display_type = 'ARROWS'
ob_camera.color = (0.0, 0.0, 0.0, 0.0)
ob_camera.display_type = 'WIRE'
ob_camera.lineart.crease_threshold = 0.0
ob_plane.location = (0.0, 0.0, 0.0)
_m = ob_plane.modifiers.new('Mirror', 'MIRROR')
_m.use_axis = (False, True, False)
_m.use_clip = True
_m = ob_plane.modifiers.new('Solidify', 'SOLIDIFY')
_m.thickness = 0.09
_m = ob_plane.modifiers.new('Bevel', 'BEVEL')
_m.width = 0.02
_m.width_pct = 0.02
_m.segments = 2
_m.harden_normals = True
ob_plane_001.parent = ob_plane
ob_plane_001.location = (0.0, 0.0, 0.0)
_m = ob_plane_001.modifiers.new('Mirror', 'MIRROR')
_m.use_axis = (False, True, False)
_m = ob_plane_001.modifiers.new('Bevel', 'BEVEL')
_m.width = 0.01
_m.width_pct = 0.01
_m.segments = 2
_m.harden_normals = True
ob_plane_002.parent = ob_plane_003
ob_plane_002.matrix_parent_inverse = Matrix(((1.0, -0.0, 0.0, 0.547), (-0.0, 1.0, -0.0, 0.0), (0.0, 0.0, 1.0, -0.8786), (-0.0, 0.0, -0.0, 1.0)))
ob_plane_002.location = (0.0, 0.0, 0.0)
_m = ob_plane_002.modifiers.new('Mirror', 'MIRROR')
_m.use_axis = (False, True, False)
_m = ob_plane_002.modifiers.new('Bevel', 'BEVEL')
_m.width = 0.02
_m.width_pct = 0.02
_m.segments = 2
_m.harden_normals = True
ob_plane_003.parent = ob_plane
ob_plane_003.location = (-0.547, 0.0, 0.8786)
_m = ob_plane_003.modifiers.new('Mirror', 'MIRROR')
_m.use_axis = (False, True, False)
_m.use_clip = True
_m = ob_plane_003.modifiers.new('Solidify', 'SOLIDIFY')
_m.thickness = 0.05
_m = ob_plane_003.modifiers.new('Bevel', 'BEVEL')
_m.width = 0.02
_m.width_pct = 0.02
_m.segments = 2
_m.harden_normals = True
ob_plane_004.parent = ob_plane
ob_plane_004.location = (0.0, 0.0, 0.0)
_m = ob_plane_004.modifiers.new('Mirror', 'MIRROR')
_m.use_axis = (False, True, False)
_m.use_clip = True
_m = ob_plane_004.modifiers.new('Bevel', 'BEVEL')
_m.width = 0.01
_m.width_pct = 0.01
_m.segments = 2
_m.harden_normals = True
ob_plane_005.parent = ob_plane
ob_plane_005.location = (0.6386, 0.0, 0.8608)
_m = ob_plane_005.modifiers.new('Bevel', 'BEVEL')
_m.width = 0.02
_m.width_pct = 0.02
_m.segments = 2
_m.harden_normals = True
ob_cylinder_003.location = (-0.243, -0.6714, 0.5299)
ob_cylinder_003.rotation_euler = (0.0, -0.0, 1.199)
ob_cylinder_003.scale = (1.347, 1.347, 0.9842)
_m = ob_cylinder_003.modifiers.new('Bevel', 'BEVEL')
_m.width = 0.03
_m.width_pct = 0.03
_m.segments = 3
_m.limit_method = 'NONE'
_m.harden_normals = True
ob_cylinder_001.location = (0.04241, -0.6667, 0.4542)
ob_cylinder_001.rotation_euler = (0.0, -0.0, 0.4522)
ob_cylinder_001.scale = (1.347, 1.347, 0.9842)
_m = ob_cylinder_001.modifiers.new('Bevel', 'BEVEL')
_m.width = 0.03
_m.width_pct = 0.03
_m.segments = 3
_m.limit_method = 'NONE'
_m.harden_normals = True
ob_cylinder_002.location = (0.1851, -0.4527, 0.4996)
ob_cylinder_002.rotation_euler = (0.3569, -0.109, -0.02352)
ob_cylinder_002.scale = (1.347, 1.347, 0.9842)
_m = ob_cylinder_002.modifiers.new('Bevel', 'BEVEL')
_m.width = 0.03
_m.width_pct = 0.03
_m.segments = 3
_m.limit_method = 'NONE'
_m.harden_normals = True
ob_cylinder_004.location = (-0.1497, -0.4859, 0.4592)
ob_cylinder_004.rotation_euler = (0.3372, -0.1128, 0.3285)
ob_cylinder_004.scale = (1.347, 1.347, 0.9842)
_m = ob_cylinder_004.modifiers.new('Bevel', 'BEVEL')
_m.width = 0.03
_m.width_pct = 0.03
_m.segments = 3
_m.limit_method = 'NONE'
_m.harden_normals = True
ob_cylinder_005.location = (0.02339, -0.2339, 0.5802)
ob_cylinder_005.rotation_euler = (0.0, -0.0, 0.6437)
ob_cylinder_005.scale = (1.347, 1.347, 0.9842)
_m = ob_cylinder_005.modifiers.new('Bevel', 'BEVEL')
_m.width = 0.03
_m.width_pct = 0.03
_m.segments = 3
_m.limit_method = 'NONE'
_m.harden_normals = True
ob_cylinder_006.location = (-0.2335, -0.172, 0.434)
ob_cylinder_006.rotation_euler = (0.0, -0.0, -0.1832)
ob_cylinder_006.scale = (1.347, 1.347, 0.9842)
_m = ob_cylinder_006.modifiers.new('Bevel', 'BEVEL')
_m.width = 0.03
_m.width_pct = 0.03
_m.segments = 3
_m.limit_method = 'NONE'
_m.harden_normals = True
ob_cylinder_007.location = (0.2041, -0.09116, 0.434)
ob_cylinder_007.rotation_euler = (0.0, -0.0, 0.9196)
ob_cylinder_007.scale = (1.347, 1.347, 0.9842)
_m = ob_cylinder_007.modifiers.new('Bevel', 'BEVEL')
_m.width = 0.03
_m.width_pct = 0.03
_m.segments = 3
_m.limit_method = 'NONE'
_m.harden_normals = True
ob_cylinder_008.location = (-0.08126, 0.0658, 0.6912)
ob_cylinder_008.rotation_euler = (0.0, -0.0, 0.3986)
ob_cylinder_008.scale = (1.347, 1.347, 0.9842)
_m = ob_cylinder_008.modifiers.new('Bevel', 'BEVEL')
_m.width = 0.03
_m.width_pct = 0.03
_m.segments = 3
_m.limit_method = 'NONE'
_m.harden_normals = True
ob_cylinder_009.location = (0.1803, 0.1657, 0.434)
ob_cylinder_009.rotation_euler = (0.0, -0.0, 2.213)
ob_cylinder_009.scale = (1.347, 1.347, 0.9842)
_m = ob_cylinder_009.modifiers.new('Bevel', 'BEVEL')
_m.width = 0.03
_m.width_pct = 0.03
_m.segments = 3
_m.limit_method = 'NONE'
_m.harden_normals = True
ob_cylinder_010.location = (-0.2525, 0.3084, 0.5843)
ob_cylinder_010.rotation_euler = (0.0, -0.0, 1.485)
ob_cylinder_010.scale = (1.347, 1.347, 0.9842)
_m = ob_cylinder_010.modifiers.new('Bevel', 'BEVEL')
_m.width = 0.03
_m.width_pct = 0.03
_m.segments = 3
_m.limit_method = 'NONE'
_m.harden_normals = True
ob_cylinder_011.location = (0.01863, 0.3274, 0.4693)
ob_cylinder_011.rotation_euler = (0.0, -0.0, 2.052)
ob_cylinder_011.scale = (1.347, 1.347, 0.9842)
_m = ob_cylinder_011.modifiers.new('Bevel', 'BEVEL')
_m.width = 0.03
_m.width_pct = 0.03
_m.segments = 3
_m.limit_method = 'NONE'
_m.harden_normals = True
ob_cylinder_012.location = (0.2279, 0.4891, 0.434)
ob_cylinder_012.rotation_euler = (0.0, -0.0, 2.75)
ob_cylinder_012.scale = (1.347, 1.347, 0.9842)
_m = ob_cylinder_012.modifiers.new('Bevel', 'BEVEL')
_m.width = 0.03
_m.width_pct = 0.03
_m.segments = 3
_m.limit_method = 'NONE'
_m.harden_normals = True
ob_cylinder_013.location = (-0.2144, 0.6794, 0.434)
ob_cylinder_013.rotation_euler = (0.0, -0.0, 1.968)
ob_cylinder_013.scale = (1.347, 1.347, 0.9842)
_m = ob_cylinder_013.modifiers.new('Bevel', 'BEVEL')
_m.width = 0.03
_m.width_pct = 0.03
_m.segments = 3
_m.limit_method = 'NONE'
_m.harden_normals = True
ob_cylinder_014.location = (0.06619, 0.6746, 0.434)
ob_cylinder_014.rotation_euler = (0.0, -0.0, 1.646)
ob_cylinder_014.scale = (1.347, 1.347, 0.9842)
_m = ob_cylinder_014.modifiers.new('Bevel', 'BEVEL')
_m.width = 0.03
_m.width_pct = 0.03
_m.segments = 3
_m.limit_method = 'NONE'
_m.harden_normals = True
ob_cylinder_015.location = (-0.06921, 0.4946, 0.7173)
ob_cylinder_015.rotation_euler = (0.03522, 0.4388, 1.654)
ob_cylinder_015.scale = (1.347, 1.347, 0.9842)
_m = ob_cylinder_015.modifiers.new('Bevel', 'BEVEL')
_m.width = 0.03
_m.width_pct = 0.03
_m.segments = 3
_m.limit_method = 'NONE'
_m.harden_normals = True
ob_cylinder_016.location = (-0.1574, -0.3337, 0.5843)
ob_cylinder_016.rotation_euler = (0.0009963, 0.3549, 1.467)
ob_cylinder_016.scale = (1.347, 1.347, 0.9842)
_m = ob_cylinder_016.modifiers.new('Bevel', 'BEVEL')
_m.width = 0.03
_m.width_pct = 0.03
_m.segments = 3
_m.limit_method = 'NONE'
_m.harden_normals = True
ob_cylinder_017.location = (-0.04278, -0.03834, 0.4058)
ob_cylinder_017.rotation_euler = (0.1552, -0.1091, 0.6305)
ob_cylinder_017.scale = (1.347, 1.347, 0.9842)
_m = ob_cylinder_017.modifiers.new('Bevel', 'BEVEL')
_m.width = 0.03
_m.width_pct = 0.03
_m.segments = 3
_m.limit_method = 'NONE'
_m.harden_normals = True
ob_plane_006.location = (0.0, 0.0, 0.0)
ob_plane_006.scale = (-8.822, -19.95, -8.822)
ob_area.location = (0.0, 0.0, 3.975)
ob_area.scale = (5.606, 5.606, 5.606)

# ---- collection membership
col_collection.objects.link(ob_camera)
col_collection.objects.link(ob_plane)
col_collection.objects.link(ob_plane_001)
col_collection.objects.link(ob_plane_002)
col_collection.objects.link(ob_plane_003)
col_collection.objects.link(ob_plane_004)
col_collection.objects.link(ob_plane_005)
col_collection.objects.link(ob_cylinder_003)
col_collection.objects.link(ob_cylinder_001)
col_collection.objects.link(ob_cylinder_002)
col_collection.objects.link(ob_cylinder_004)
col_collection.objects.link(ob_cylinder_005)
col_collection.objects.link(ob_cylinder_006)
col_collection.objects.link(ob_cylinder_007)
col_collection.objects.link(ob_cylinder_008)
col_collection.objects.link(ob_cylinder_009)
col_collection.objects.link(ob_cylinder_010)
col_collection.objects.link(ob_cylinder_011)
col_collection.objects.link(ob_cylinder_012)
col_collection.objects.link(ob_cylinder_013)
col_collection.objects.link(ob_cylinder_014)
col_collection.objects.link(ob_cylinder_015)
col_collection.objects.link(ob_cylinder_016)
col_collection.objects.link(ob_cylinder_017)
col_collection.objects.link(ob_plane_006)
col_collection.objects.link(ob_area)

# ---- scene / render settings (as saved in the file)
scene.camera = ob_camera
scene.frame_start = 1; scene.frame_end = 250; scene.frame_set(1)
scene.render.engine = 'CYCLES'
scene.render.resolution_x = 1600
scene.render.resolution_y = 1200
scene.render.fps = 30
scene.render.use_border = True
scene.cycles.samples = 128
scene.cycles.sampling_pattern = 'TABULATED_SOBOL'
scene.eevee.ray_tracing_options.trace_max_roughness = 0.0
bpy.context.view_layer.update()
